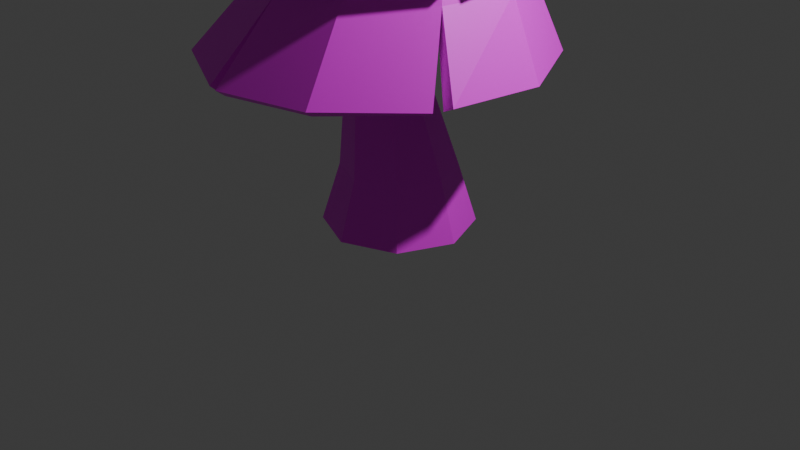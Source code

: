 # Source: Pine.blend  (saved by Blender 5.0.119; exported with 4.5.12 LTS)
import bpy
from mathutils import Matrix  # noqa: F401  (used for matrix-valued properties, if any)

bpy.ops.wm.read_factory_settings(use_empty=True)
scene = bpy.context.scene
scene.name = 'Scene'

# ---- collections
col_collection = bpy.data.collections.new('Collection'); scene.collection.children.link(col_collection)

# ---- images (referenced by path relative to the original .blend; pixels are not part of the script)
import os
ASSET_DIR = os.environ.get("B2B_ASSET_DIR", "")  # directory of the original .blend (textures are referenced by path, not embedded)
HERE = os.path.dirname(os.path.abspath(__file__))  # packed textures are extracted next to this script under _unpacked/

def load_image(name, relpath, width, height, colorspace="sRGB"):
    """Load a texture the original file referenced (path relative to the .blend, or extracted next to this script)."""
    p = next((c for c in (os.path.join(HERE, relpath), os.path.join(ASSET_DIR, relpath)) if relpath and os.path.exists(c)), "")
    if p:
        img = bpy.data.images.load(p, check_existing=True)
        img.name = name
    else:  # same state as the original file: an image datablock whose file is absent (Cycles renders it pink)
        img = bpy.data.images.new(name, width, height)
        img.source = "FILE"
        img.filepath = "//" + (relpath or name)
    img.colorspace_settings.name = colorspace
    return img
img_color_grid_png = load_image('color_grid.png', 'color_grid.png', 1024, 1024, 'sRGB')

# ---- materials (node trees are filled in below, after node groups)
mat_trunk = bpy.data.materials.new('Trunk')
mat_material_001 = bpy.data.materials.new('Material.001')
mat_tree = bpy.data.materials.new('Tree')

# ---- material node trees
mat_trunk.use_nodes = True; mat_trunk.node_tree.nodes.clear()
_N = mat_trunk.node_tree.nodes; _L = mat_trunk.node_tree.links
n0 = _N.new('ShaderNodeBsdfPrincipled'); n0.name = 'Principled BSDF'; n0.location = (-200, 100)
n1 = _N.new('ShaderNodeOutputMaterial'); n1.name = 'Material Output'; n1.location = (200, 100)
n2 = _N.new('ShaderNodeTexImage'); n2.name = 'Image Texture'; n2.location = (-490, 71)
n2.image = img_color_grid_png
_L.new(n0.outputs[0], n1.inputs[0])
_L.new(n2.outputs[0], n0.inputs[0])
n1.is_active_output = True
mat_material_001.use_nodes = True; mat_material_001.node_tree.nodes.clear()
_N = mat_material_001.node_tree.nodes; _L = mat_material_001.node_tree.links
n0 = _N.new('ShaderNodeBsdfPrincipled'); n0.name = 'Principled BSDF'; n0.location = (-200, 100)
n1 = _N.new('ShaderNodeOutputMaterial'); n1.name = 'Material Output'; n1.location = (200, 100)
_L.new(n0.outputs[0], n1.inputs[0])
n1.is_active_output = True
mat_tree.use_nodes = True; mat_tree.node_tree.nodes.clear()
_N = mat_tree.node_tree.nodes; _L = mat_tree.node_tree.links
n0 = _N.new('ShaderNodeBsdfPrincipled'); n0.name = 'Principled BSDF'; n0.location = (-200, 100)
n1 = _N.new('ShaderNodeOutputMaterial'); n1.name = 'Material Output'; n1.location = (200, 100)
n2 = _N.new('ShaderNodeTexImage'); n2.name = 'Image Texture'; n2.location = (-490, 71)
n2.image = img_color_grid_png
_L.new(n0.outputs[0], n1.inputs[0])
_L.new(n2.outputs[0], n0.inputs[0])
n1.is_active_output = True

# ---- world
world_world = bpy.data.worlds.new('World'); scene.world = world_world
world_world.use_nodes = True; world_world.node_tree.nodes.clear()
_N = world_world.node_tree.nodes; _L = world_world.node_tree.links
n0 = _N.new('ShaderNodeOutputWorld'); n0.name = 'World Output'; n0.location = (200, 100)
n1 = _N.new('ShaderNodeBackground'); n1.name = 'Background'; n1.location = (-200, 100)
n1.inputs[0].default_value = (0.05088, 0.05088, 0.05088, 1.0)
_L.new(n1.outputs[0], n0.inputs[0])
n0.is_active_output = True
world_world.color = (0.05088, 0.05088, 0.05088)
world_world.sun_shadow_jitter_overblur = 0.0

# ---- cameras
cam_camera = bpy.data.cameras.new('Camera')
cam_camera.clip_end = 100.0
cam_camera.ortho_scale = 7.314

# ---- lights
light_light = bpy.data.lights.new('Light', 'POINT')
light_light.energy = 1000.0
light_light.shadow_soft_size = 0.1

# ---- meshes
me_cylinder = bpy.data.meshes.new('Cylinder')
me_cylinder.from_pydata([(3.356e-09, 0.7747, -1.004), (4.739e-09, 0.5893, -0.4058), (0.5478, 0.5478, -1.004), (0.4167, 0.4167, -0.4058), (0.7747, 0.0, -1.004), (0.5893, 8.536e-10, -0.4058), (0.5478, -0.5478, -1.004), (0.4167, -0.4167, -0.4058), (3.356e-09, -0.7747, -1.004), (4.739e-09, -0.5893, -0.4058), (-0.5478, -0.5478, -1.004), (-0.4167, -0.4167, -0.4058), (-0.7747, 0.0, -1.004), (-0.5893, 8.536e-10, -0.4058), (-0.5478, 0.5478, -1.004), (-0.4167, 0.4167, -0.4058), (0.1345, 0.2672, 0.462), (-0.145, 0.3856, 0.5215), (0.2503, -0.01856, 0.4374), (0.1345, -0.3043, 0.462), (-0.145, -0.4227, 0.5215), (-0.4245, -0.3043, 0.5809), (-0.5403, -0.01856, 0.6056), (-0.4245, 0.2672, 0.5809), (0.1935, 0.1285, 2.01), (0.0004406, 0.2062, 1.998), (0.2754, -0.06311, 2.013), (0.1982, -0.2566, 2.005), (0.00698, -0.3385, 1.991), (-0.1861, -0.2609, 1.98), (-0.268, -0.06921, 1.977), (-0.1907, 0.1242, 1.984), (0.6467, 0.04161, 3.46), (0.456, 0.1207, 3.431), (0.7264, -0.1507, 3.471), (0.6483, -0.3435, 3.458), (0.4582, -0.4239, 3.428), (0.2675, -0.3448, 3.4), (0.1879, -0.1525, 3.389), (0.266, 0.04035, 3.401), (0.5116, 0.2142, 4.931), (0.3815, 0.2684, 4.933), (0.5653, 0.08381, 4.931), (0.511, -0.04634, 4.932), (0.3806, -0.1, 4.934), (0.2505, -0.04576, 4.935), (0.1968, 0.08463, 4.935), (0.2511, 0.2148, 4.934), (0.7013, -0.2343, 6.523), (0.6615, -0.2177, 6.521), (0.7178, -0.2742, 6.524), (0.7013, -0.3141, 6.523), (0.6615, -0.3306, 6.521), (0.6216, -0.3141, 6.519), (0.6051, -0.2742, 6.518), (0.6216, -0.2343, 6.519)], [], [(0, 1, 3, 2), (2, 3, 5, 4), (4, 5, 7, 6), (6, 7, 9, 8), (8, 9, 11, 10), (10, 11, 13, 12), (9, 7, 19, 20), (12, 13, 15, 14), (14, 15, 1, 0), (0, 2, 4, 6, 8, 10, 12, 14), (22, 21, 29, 30), (15, 13, 22, 23), (5, 3, 16, 18), (11, 9, 20, 21), (1, 15, 23, 17), (3, 1, 17, 16), (7, 5, 18, 19), (13, 11, 21, 22), (31, 30, 38, 39), (20, 19, 27, 28), (18, 16, 24, 26), (23, 22, 30, 31), (21, 20, 28, 29), (19, 18, 26, 27), (16, 17, 25, 24), (17, 23, 31, 25), (38, 37, 45, 46), (29, 28, 36, 37), (27, 26, 34, 35), (24, 25, 33, 32), (25, 31, 39, 33), (30, 29, 37, 38), (28, 27, 35, 36), (26, 24, 32, 34), (40, 41, 49, 48), (36, 35, 43, 44), (34, 32, 40, 42), (39, 38, 46, 47), (37, 36, 44, 45), (35, 34, 42, 43), (32, 33, 41, 40), (33, 39, 47, 41), (48, 49, 55, 54, 53, 52, 51, 50), (41, 47, 55, 49), (46, 45, 53, 54), (44, 43, 51, 52), (42, 40, 48, 50), (47, 46, 54, 55), (45, 44, 52, 53), (43, 42, 50, 51)])
_uv = me_cylinder.uv_layers.new(name='UVMap')
_uv.uv.foreach_set('vector', [0.5728, 0.4059, 0.5728, 0.4107, 0.5762, 0.4107, 0.5773, 0.4059, 0.5773, 0.4059, 0.5762, 0.4107, 0.5776, 0.4107, 0.5792, 0.4059, 0.5792, 0.4059, 0.5776, 0.4107, 0.5762, 0.4107, 0.5773, 0.4059, 0.5773, 0.4059, 0.5762, 0.4107, 0.5728, 0.4107, 0.5728, 0.4059, 0.5728, 0.4059, 0.5728, 0.4107, 0.5694, 0.4107, 0.5684, 0.4059, 0.5684, 0.4059, 0.5694, 0.4107, 0.568, 0.4107, 0.5665, 0.4059, 0.5728, 0.4107, 0.5762, 0.4107, 0.5739, 0.4178, 0.5717, 0.4183, 0.5665, 0.4059, 0.568, 0.4107, 0.5694, 0.4107, 0.5684, 0.4059, 0.5684, 0.4059, 0.5694, 0.4107, 0.5728, 0.4107, 0.5728, 0.4059, 0.5728, 0.4059, 0.5773, 0.4059, 0.5792, 0.4059, 0.5773, 0.4059, 0.5728, 0.4059, 0.5684, 0.4059, 0.5665, 0.4059, 0.5684, 0.4059, 0.5684, 0.419, 0.5694, 0.4188, 0.5713, 0.4302, 0.5707, 0.4302, 0.5694, 0.4107, 0.568, 0.4107, 0.5684, 0.419, 0.5694, 0.4188, 0.5776, 0.4107, 0.5762, 0.4107, 0.5739, 0.4178, 0.5749, 0.4176, 0.5694, 0.4107, 0.5728, 0.4107, 0.5717, 0.4183, 0.5694, 0.4188, 0.5728, 0.4107, 0.5694, 0.4107, 0.5694, 0.4188, 0.5717, 0.4183, 0.5762, 0.4107, 0.5728, 0.4107, 0.5717, 0.4183, 0.5739, 0.4178, 0.5762, 0.4107, 0.5776, 0.4107, 0.5749, 0.4176, 0.5739, 0.4178, 0.568, 0.4107, 0.5694, 0.4107, 0.5694, 0.4188, 0.5684, 0.419, 0.5713, 0.4302, 0.5707, 0.4302, 0.5744, 0.4417, 0.575, 0.4418, 0.5717, 0.4183, 0.5739, 0.4178, 0.5745, 0.4304, 0.5729, 0.4303, 0.5749, 0.4176, 0.5739, 0.4178, 0.5744, 0.4305, 0.5751, 0.4305, 0.5694, 0.4188, 0.5684, 0.419, 0.5707, 0.4302, 0.5713, 0.4302, 0.5694, 0.4188, 0.5717, 0.4183, 0.5729, 0.4303, 0.5713, 0.4302, 0.5739, 0.4178, 0.5749, 0.4176, 0.5751, 0.4305, 0.5745, 0.4304, 0.5739, 0.4178, 0.5717, 0.4183, 0.5728, 0.4304, 0.5744, 0.4305, 0.5717, 0.4183, 0.5694, 0.4188, 0.5713, 0.4302, 0.5728, 0.4304, 0.5744, 0.4417, 0.575, 0.4418, 0.5749, 0.4543, 0.5744, 0.4543, 0.5713, 0.4302, 0.5729, 0.4303, 0.5766, 0.442, 0.575, 0.4418, 0.5745, 0.4304, 0.5751, 0.4305, 0.5788, 0.4424, 0.5781, 0.4423, 0.5744, 0.4305, 0.5728, 0.4304, 0.5766, 0.4421, 0.5781, 0.4423, 0.5728, 0.4304, 0.5713, 0.4302, 0.575, 0.4418, 0.5766, 0.4421, 0.5707, 0.4302, 0.5713, 0.4302, 0.575, 0.4418, 0.5744, 0.4417, 0.5729, 0.4303, 0.5745, 0.4304, 0.5781, 0.4423, 0.5766, 0.442, 0.5751, 0.4305, 0.5744, 0.4305, 0.5781, 0.4423, 0.5788, 0.4424, 0.577, 0.4543, 0.576, 0.4543, 0.5782, 0.4673, 0.5786, 0.4673, 0.5766, 0.442, 0.5781, 0.4423, 0.577, 0.4543, 0.5759, 0.4543, 0.5788, 0.4424, 0.5781, 0.4423, 0.577, 0.4543, 0.5775, 0.4543, 0.575, 0.4418, 0.5744, 0.4417, 0.5744, 0.4543, 0.5749, 0.4543, 0.575, 0.4418, 0.5766, 0.442, 0.5759, 0.4543, 0.5749, 0.4543, 0.5781, 0.4423, 0.5788, 0.4424, 0.5775, 0.4543, 0.577, 0.4543, 0.5781, 0.4423, 0.5766, 0.4421, 0.576, 0.4543, 0.577, 0.4543, 0.5766, 0.4421, 0.575, 0.4418, 0.5749, 0.4543, 0.576, 0.4543, 0.5786, 0.4673, 0.5782, 0.4673, 0.5779, 0.4672, 0.5778, 0.4672, 0.5779, 0.4672, 0.5782, 0.4673, 0.5786, 0.4673, 0.5787, 0.4673, 0.576, 0.4543, 0.5749, 0.4543, 0.5779, 0.4672, 0.5782, 0.4673, 0.5744, 0.4543, 0.5749, 0.4543, 0.5779, 0.4672, 0.5778, 0.4672, 0.5759, 0.4543, 0.577, 0.4543, 0.5786, 0.4673, 0.5782, 0.4673, 0.5775, 0.4543, 0.577, 0.4543, 0.5786, 0.4673, 0.5787, 0.4673, 0.5749, 0.4543, 0.5744, 0.4543, 0.5778, 0.4672, 0.5779, 0.4672, 0.5749, 0.4543, 0.5759, 0.4543, 0.5782, 0.4673, 0.5779, 0.4672, 0.577, 0.4543, 0.5775, 0.4543, 0.5787, 0.4673, 0.5786, 0.4673])
me_cylinder.materials.append(mat_trunk)
me_cylinder.update()
me_circle = bpy.data.meshes.new('Circle')
me_circle.from_pydata([(-0.4162, 0.5988, -0.1124), (-0.745, 0.2529, -0.1124), (-0.8009, -0.2648, -0.1209), (-0.5804, -0.6397, -0.1124), (-0.1498, -0.8455, -0.1124), (0.3195, -0.759, -0.1124), (0.6806, -0.3753, -0.1006), (0.711, 0.06, -0.1124), (0.4836, 0.4796, -0.1124), (0.05306, 0.6854, -0.1124), (-0.08372, 0.2826, 0.6367), (-0.2267, 0.1322, 0.6367), (-0.2539, -0.07346, 0.6367), (-0.1551, -0.2559, 0.6367), (0.03212, -0.3454, 0.6367), (0.2362, -0.3077, 0.6367), (0.3791, -0.1574, 0.6367), (0.4064, 0.04835, 0.6367), (0.3075, 0.2308, 0.6367), (0.1203, 0.3203, 0.6367), (0.0343, 0.6019, 0.3862), (-0.3117, 0.492, 0.3646), (-0.5381, 0.186, 0.3862), (-0.5381, -0.186, 0.3862), (-0.3195, -0.4869, 0.3862), (0.0343, -0.6019, 0.3862), (0.3881, -0.4869, 0.3862), (0.6228, -0.1213, 0.374), (0.6067, 0.186, 0.3862), (0.3881, 0.4869, 0.3862), (0.2238, 0.1832, 1.172), (0.1008, 0.1433, 1.172), (0.02489, 0.03872, 1.172), (0.02489, -0.09052, 1.172), (0.1008, -0.1951, 1.172), (0.2238, -0.235, 1.172), (0.3467, -0.1951, 1.172), (0.4226, -0.09052, 1.172), (0.4226, 0.03872, 1.172), (0.3467, 0.1433, 1.172), (-0.05959, 0.4456, 1.005), (-0.2689, 0.2254, 1.005), (-0.3088, -0.0757, 1.005), (-0.1641, -0.3428, 1.005), (0.1429, -0.4809, 1.013), (0.4087, -0.4187, 1.005), (0.618, -0.1985, 1.005), (0.6468, 0.1453, 1.008), (0.5132, 0.3697, 1.005), (0.2228, 0.5049, 1.002), (0.06865, 0.1893, 1.722), (0.002576, 0.1198, 1.722), (-0.01002, 0.02471, 1.722), (0.03567, -0.05961, 1.722), (0.1222, -0.101, 1.722), (0.2165, -0.08358, 1.722), (0.2826, -0.01407, 1.722), (0.2952, 0.08101, 1.722), (0.2495, 0.1653, 1.722), (0.163, 0.2067, 1.722), (0.1492, 0.3224, 1.552), (-0.02442, 0.266, 1.552), (-0.1317, 0.1183, 1.552), (-0.1317, -0.06432, 1.552), (-0.02442, -0.212, 1.552), (0.1492, -0.2685, 1.552), (0.3623, -0.1839, 1.549), (0.4302, -0.06432, 1.552), (0.4302, 0.1183, 1.552), (0.3096, 0.2778, 1.555), (0.2834, -0.1595, 2.475), (0.2919, -0.1567, 2.475), (0.2972, -0.1495, 2.475), (0.2972, -0.1406, 2.475), (0.2919, -0.1333, 2.475), (0.2834, -0.1306, 2.475), (0.2749, -0.1333, 2.475), (0.2697, -0.1406, 2.475), (0.2697, -0.1495, 2.475), (0.2749, -0.1567, 2.475), (-0.239, 0.4435, 0.2227), (-0.4728, 0.1976, 0.2227), (0.5624, 0.06041, 0.2227), (0.4007, 0.3587, 0.2227), (-0.04961, -0.5834, 0.2227), (0.2746, -0.53, 0.2603), (-0.5173, -0.1388, 0.2227), (0.09462, 0.505, 0.2227), (0.5178, -0.2759, 0.2227), (-0.3557, -0.4371, 0.2227), (0.09659, -0.4647, 0.6529), (-0.1716, -0.3776, 0.6529), (-0.3373, 0.1325, 0.6529), (-0.1716, 0.3606, 0.6529), (0.3647, 0.3606, 0.6529), (0.5305, 0.1325, 0.6529), (0.3647, -0.3776, 0.6529), (-0.3373, -0.1495, 0.6529), (0.09659, 0.4477, 0.6529), (0.5305, -0.1495, 0.6529), (-0.2036, 0.1968, 1.137), (-0.2369, -0.05436, 1.137), (0.4486, 0.3171, 1.137), (0.22, 0.4263, 1.137), (0.3615, -0.3404, 1.137), (0.536, -0.1568, 1.137), (-0.1162, -0.2771, 1.137), (-0.02907, 0.3804, 1.137), (0.5693, 0.09434, 1.137), (0.1123, -0.3863, 1.137), (0.3069, 0.184, 1.685), (0.3911, 0.06808, 1.685), (0.3069, -0.1911, 1.685), (0.1706, -0.2354, 1.685), (-0.04991, -0.07521, 1.685), (-0.04991, 0.06808, 1.685), (0.1706, 0.2283, 1.685), (0.3911, -0.07521, 1.685), (0.03431, -0.1911, 1.685), (0.03431, 0.184, 1.685), (0.11, -0.4738, 1.005), (0.2884, 0.4897, 1.002), (-0.143, 0.09085, 1.546), (0.3229, -0.212, 1.552), (0.6067, -0.186, 0.3862), (-0.3985, 0.4456, 0.3707), (-0.8116, -0.1922, -0.1237), (-0.08495, -0.8645, -0.1095), (0.633, -0.4308, -0.1153), (0.6579, 0.1026, 1.005), (0.3278, 0.2626, 1.549)], [], [(80, 81, 11, 10), (82, 83, 18, 17), (84, 85, 15, 14), (81, 86, 12, 11), (83, 87, 19, 18), (85, 88, 16, 15), (86, 89, 13, 12), (87, 80, 10, 19), (88, 82, 17, 16), (89, 84, 14, 13), (90, 91, 34, 35), (92, 93, 31, 32), (94, 95, 38, 39), (96, 90, 35, 36), (97, 92, 32, 33), (98, 94, 39, 30), (99, 96, 36, 37), (91, 97, 33, 34), (93, 98, 30, 31), (95, 99, 37, 38), (100, 101, 52, 51), (102, 103, 59, 58), (104, 105, 56, 55), (101, 106, 53, 52), (103, 107, 50, 59), (105, 108, 57, 56), (106, 109, 54, 53), (107, 100, 51, 50), (108, 102, 58, 57), (109, 104, 55, 54), (110, 111, 78, 79), (112, 113, 75, 76), (114, 115, 72, 73), (116, 110, 79, 70), (117, 112, 76, 77), (118, 114, 73, 74), (119, 116, 70, 71), (111, 117, 77, 78), (113, 118, 74, 75), (115, 119, 71, 72), (3, 4, 84, 89), (6, 7, 82, 88), (9, 0, 80, 87), (2, 3, 89, 86), (5, 128, 88, 85), (8, 9, 87, 83), (1, 126, 86, 81), (127, 5, 85, 84), (7, 8, 83, 82), (0, 1, 81, 80), (28, 27, 99, 95), (21, 20, 98, 93), (24, 23, 97, 91), (124, 26, 96, 99), (20, 29, 94, 98), (23, 22, 92, 97), (26, 25, 90, 96), (29, 28, 95, 94), (22, 125, 93, 92), (25, 24, 91, 90), (44, 45, 104, 109), (47, 48, 102, 108), (40, 41, 100, 107), (43, 120, 109, 106), (46, 129, 108, 105), (49, 40, 107, 103), (42, 43, 106, 101), (45, 46, 105, 104), (48, 121, 103, 102), (41, 42, 101, 100), (62, 61, 119, 115), (65, 64, 118, 113), (68, 67, 117, 111), (61, 60, 116, 119), (64, 63, 114, 118), (67, 66, 112, 117), (60, 69, 110, 116), (63, 122, 115, 114), (123, 65, 113, 112), (130, 68, 111, 110)])
me_circle.polygons.foreach_set('material_index', [1, 1, 1, 1, 1, 1, 1, 1, 1, 1, 1, 1, 1, 1, 1, 1, 1, 1, 1, 1, 1, 1, 1, 1, 1, 1, 1, 1, 1, 1, 1, 1, 1, 1, 1, 1, 1, 1, 1, 1, 1, 1, 1, 1, 1, 1, 1, 1, 1, 1, 1, 1, 1, 1, 1, 1, 1, 1, 1, 1, 1, 1, 1, 1, 1, 1, 1, 1, 1, 1, 1, 1, 1, 1, 1, 1, 1, 1, 1, 1])
_uv = me_circle.uv_layers.new(name='UVMap')
_uv.uv.foreach_set('vector', [0.9522, 0.7832, 0.9445, 0.7832, 0.9425, 0.7962, 0.9472, 0.7962, 0.9402, 0.7832, 0.9496, 0.7832, 0.9456, 0.7962, 0.9399, 0.7962, 0.9201, 0.7832, 0.9217, 0.7844, 0.9287, 0.7962, 0.9275, 0.7962, 0.9445, 0.7832, 0.934, 0.7832, 0.936, 0.7962, 0.9425, 0.7962, 0.9496, 0.7832, 0.9542, 0.7832, 0.9484, 0.7962, 0.9456, 0.7962, 0.9217, 0.7844, 0.9297, 0.7832, 0.9334, 0.7962, 0.9287, 0.7962, 0.934, 0.7832, 0.9246, 0.7832, 0.9303, 0.7962, 0.936, 0.7962, 0.9542, 0.7832, 0.9522, 0.7832, 0.9472, 0.7962, 0.9484, 0.7962, 0.9297, 0.7832, 0.9402, 0.7832, 0.9399, 0.7962, 0.9334, 0.7962, 0.9246, 0.7832, 0.9201, 0.7832, 0.9275, 0.7962, 0.9303, 0.7962, 0.9238, 0.7967, 0.9265, 0.7967, 0.9322, 0.8129, 0.931, 0.8129, 0.9425, 0.7967, 0.9497, 0.7967, 0.9428, 0.8129, 0.9396, 0.8129, 0.9497, 0.7967, 0.9425, 0.7967, 0.9396, 0.8129, 0.9428, 0.8129, 0.9265, 0.7967, 0.9238, 0.7967, 0.931, 0.8129, 0.9322, 0.8129, 0.9337, 0.7967, 0.9425, 0.7967, 0.9396, 0.8129, 0.9355, 0.8129, 0.9524, 0.7967, 0.9497, 0.7967, 0.9428, 0.8129, 0.9441, 0.8129, 0.9337, 0.7967, 0.9265, 0.7967, 0.9322, 0.8129, 0.9355, 0.8129, 0.9265, 0.7967, 0.9337, 0.7967, 0.9355, 0.8129, 0.9322, 0.8129, 0.9497, 0.7967, 0.9524, 0.7967, 0.9441, 0.8129, 0.9428, 0.8129, 0.9425, 0.7967, 0.9337, 0.7967, 0.9355, 0.8129, 0.9396, 0.8129, 0.9445, 0.8118, 0.9366, 0.8118, 0.9391, 0.8301, 0.9421, 0.8301, 0.9483, 0.8118, 0.9517, 0.8118, 0.9448, 0.8301, 0.9435, 0.8301, 0.9277, 0.8118, 0.9334, 0.8118, 0.9379, 0.8301, 0.9357, 0.8301, 0.9366, 0.8118, 0.9297, 0.8118, 0.9365, 0.8301, 0.9391, 0.8301, 0.9517, 0.8118, 0.9503, 0.8118, 0.9443, 0.8301, 0.9448, 0.8301, 0.9334, 0.8118, 0.9413, 0.8118, 0.9409, 0.8301, 0.9379, 0.8301, 0.9297, 0.8118, 0.9262, 0.8118, 0.9352, 0.8301, 0.9365, 0.8301, 0.9503, 0.8118, 0.9445, 0.8118, 0.9421, 0.8301, 0.9443, 0.8301, 0.9413, 0.8118, 0.9483, 0.8118, 0.9435, 0.8301, 0.9409, 0.8301, 0.9262, 0.8118, 0.9277, 0.8118, 0.9357, 0.8301, 0.9352, 0.8301, 0.9441, 0.8289, 0.9405, 0.8289, 0.9337, 0.8535, 0.9334, 0.8535, 0.9324, 0.8289, 0.931, 0.8289, 0.9343, 0.8535, 0.9342, 0.8535, 0.936, 0.8289, 0.9405, 0.8289, 0.9337, 0.8535, 0.9339, 0.8535, 0.9455, 0.8289, 0.9441, 0.8289, 0.9334, 0.8535, 0.9333, 0.8535, 0.936, 0.8289, 0.9324, 0.8289, 0.9342, 0.8535, 0.9339, 0.8535, 0.9324, 0.8289, 0.936, 0.8289, 0.9339, 0.8535, 0.9342, 0.8535, 0.9441, 0.8289, 0.9455, 0.8289, 0.9333, 0.8535, 0.9334, 0.8535, 0.9405, 0.8289, 0.936, 0.8289, 0.9339, 0.8535, 0.9337, 0.8535, 0.931, 0.8289, 0.9324, 0.8289, 0.9342, 0.8535, 0.9343, 0.8535, 0.9405, 0.8289, 0.9441, 0.8289, 0.9334, 0.8535, 0.9337, 0.8535, 0.9183, 0.7728, 0.9118, 0.7728, 0.9201, 0.7832, 0.9246, 0.7832, 0.9266, 0.7732, 0.9402, 0.7728, 0.9402, 0.7832, 0.9297, 0.7832, 0.9598, 0.7728, 0.9571, 0.7728, 0.9522, 0.7832, 0.9542, 0.7832, 0.93, 0.7725, 0.9183, 0.7728, 0.9246, 0.7832, 0.934, 0.7832, 0.9146, 0.7728, 0.9248, 0.7727, 0.9297, 0.7832, 0.9217, 0.7844, 0.9534, 0.7728, 0.9598, 0.7728, 0.9542, 0.7832, 0.9496, 0.7832, 0.9463, 0.7728, 0.9323, 0.7724, 0.934, 0.7832, 0.9445, 0.7832, 0.9112, 0.7729, 0.9146, 0.7728, 0.9217, 0.7844, 0.9201, 0.7832, 0.9402, 0.7728, 0.9534, 0.7728, 0.9496, 0.7832, 0.9402, 0.7832, 0.9571, 0.7728, 0.9463, 0.7728, 0.9445, 0.7832, 0.9522, 0.7832, 0.9442, 0.7883, 0.9345, 0.788, 0.9337, 0.7967, 0.9425, 0.7967, 0.9538, 0.7877, 0.9572, 0.7883, 0.9524, 0.7967, 0.9497, 0.7967, 0.9231, 0.7883, 0.9325, 0.7883, 0.9337, 0.7967, 0.9265, 0.7967, 0.9325, 0.7883, 0.9231, 0.7883, 0.9265, 0.7967, 0.9337, 0.7967, 0.9572, 0.7883, 0.9536, 0.7883, 0.9497, 0.7967, 0.9524, 0.7967, 0.9325, 0.7883, 0.9442, 0.7883, 0.9425, 0.7967, 0.9337, 0.7967, 0.9231, 0.7883, 0.9195, 0.7883, 0.9238, 0.7967, 0.9265, 0.7967, 0.9536, 0.7883, 0.9442, 0.7883, 0.9425, 0.7967, 0.9497, 0.7967, 0.9442, 0.7883, 0.9523, 0.7879, 0.9497, 0.7967, 0.9425, 0.7967, 0.9195, 0.7883, 0.9231, 0.7883, 0.9265, 0.7967, 0.9238, 0.7967, 0.9233, 0.8079, 0.9252, 0.8077, 0.9277, 0.8118, 0.9262, 0.8118, 0.9429, 0.8078, 0.9499, 0.8077, 0.9483, 0.8118, 0.9413, 0.8118, 0.9523, 0.8077, 0.9454, 0.8077, 0.9445, 0.8118, 0.9503, 0.8118, 0.9276, 0.8077, 0.9235, 0.8077, 0.9262, 0.8118, 0.9297, 0.8118, 0.9321, 0.8077, 0.9416, 0.8077, 0.9413, 0.8118, 0.9334, 0.8118, 0.9542, 0.8076, 0.9523, 0.8077, 0.9503, 0.8118, 0.9517, 0.8118, 0.936, 0.8077, 0.9276, 0.8077, 0.9297, 0.8118, 0.9366, 0.8118, 0.9252, 0.8077, 0.9321, 0.8077, 0.9334, 0.8118, 0.9277, 0.8118, 0.9499, 0.8077, 0.9537, 0.8076, 0.9517, 0.8118, 0.9483, 0.8118, 0.9454, 0.8077, 0.936, 0.8077, 0.9366, 0.8118, 0.9445, 0.8118, 0.9421, 0.8247, 0.9467, 0.8247, 0.9441, 0.8289, 0.9405, 0.8289, 0.9299, 0.8247, 0.9317, 0.8247, 0.9324, 0.8289, 0.931, 0.8289, 0.9421, 0.8247, 0.9363, 0.8247, 0.936, 0.8289, 0.9405, 0.8289, 0.9467, 0.8247, 0.9485, 0.8247, 0.9455, 0.8289, 0.9441, 0.8289, 0.9317, 0.8247, 0.9363, 0.8247, 0.936, 0.8289, 0.9324, 0.8289, 0.9363, 0.8247, 0.9326, 0.8246, 0.9324, 0.8289, 0.936, 0.8289, 0.9485, 0.8247, 0.9471, 0.8248, 0.9441, 0.8289, 0.9455, 0.8289, 0.9363, 0.8247, 0.9412, 0.8245, 0.9405, 0.8289, 0.936, 0.8289, 0.9317, 0.8247, 0.9299, 0.8247, 0.931, 0.8289, 0.9324, 0.8289, 0.9466, 0.8247, 0.9421, 0.8247, 0.9405, 0.8289, 0.9441, 0.8289])
me_circle.materials.append(mat_material_001)
me_circle.materials.append(mat_tree)
me_circle.update()

# ---- objects
ob_light = bpy.data.objects.new('Light', light_light)
ob_camera = bpy.data.objects.new('Camera', cam_camera)
ob_cylinder = bpy.data.objects.new('Cylinder', me_cylinder)
ob_circle = bpy.data.objects.new('Circle', me_circle)

# ---- transforms, parenting, visibility, modifiers, constraints
ob_light.location = (4.076, 1.005, 5.904)
ob_light.rotation_euler = (0.6503, 0.05522, 1.866)
ob_light.lock_rotations_4d = False
ob_light.empty_display_type = 'ARROWS'
ob_light.color = (0.0, 0.0, 0.0, 0.0)
ob_light.lineart.crease_threshold = 0.0
ob_camera.location = (7.359, -6.926, 4.958)
ob_camera.rotation_euler = (1.109, 0.0, 0.8149)
ob_camera.lock_rotations_4d = False
ob_camera.empty_display_type = 'ARROWS'
ob_camera.color = (0.0, 0.0, 0.0, 0.0)
ob_camera.display_type = 'WIRE'
ob_camera.lineart.crease_threshold = 0.0
ob_cylinder.location = (0.0, 0.0, 1.012)
ob_circle.location = (0.0, 0.0, 2.038)
ob_circle.scale = (2.258, 2.258, 2.249)
_m = ob_circle.modifiers.new('Solidify', 'SOLIDIFY')
_m.thickness = 0.06

# ---- collection membership
col_collection.objects.link(ob_light)
col_collection.objects.link(ob_camera)
col_collection.objects.link(ob_cylinder)
col_collection.objects.link(ob_circle)

# ---- scene / render settings (as saved in the file)
scene.camera = ob_camera
scene.frame_start = 1; scene.frame_end = 250; scene.frame_set(63)
scene.render.engine = 'BLENDER_EEVEE_NEXT'
scene.render.bake_bias = 0.0
scene.render.bake_samples = 0
scene.cycles.sampling_pattern = 'TABULATED_SOBOL'
scene.eevee.use_volume_custom_range = False
bpy.context.view_layer.update()
